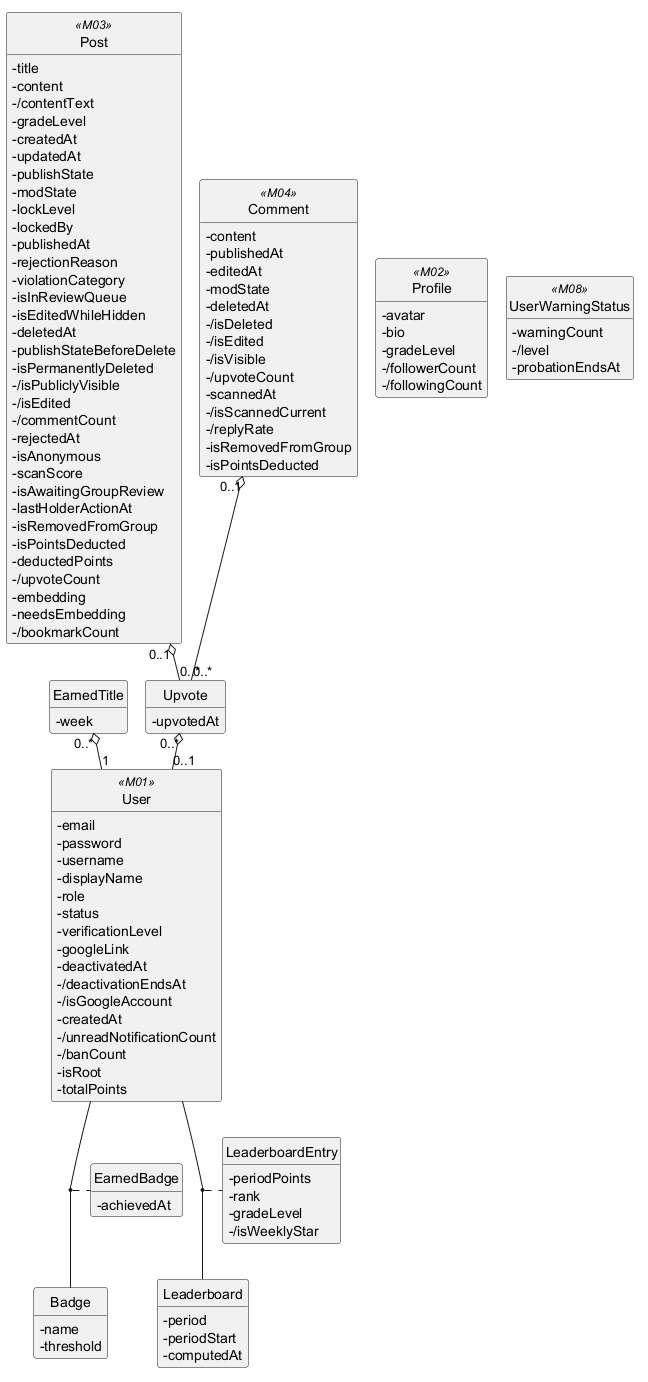

The diagram above was rendered by PlantUML. Its source (embedded in the PNG):
@startuml
!pragma layout smetana
hide circle
hide methods
skinparam classAttributeIconSize 0

class Upvote {
  -upvotedAt
}
class Badge {
  -name
  -threshold
}
class EarnedBadge {
  -achievedAt
}
class EarnedTitle {
  -week
}
class Leaderboard {
  -period
  -periodStart
  -computedAt
}
class LeaderboardEntry {
  -periodPoints
  -rank
  -gradeLevel
  -/isWeeklyStar
}
class User <<M01>> {
  -email
  -password
  -username
  -displayName
  -role
  -status
  -verificationLevel
  -googleLink
  -deactivatedAt
  -/deactivationEndsAt
  -/isGoogleAccount
  -createdAt
  -/unreadNotificationCount
  -/banCount
  -isRoot
  -totalPoints
}
class Post <<M03>> {
  -title
  -content
  -/contentText
  -gradeLevel
  -createdAt
  -updatedAt
  -publishState
  -modState
  -lockLevel
  -lockedBy
  -publishedAt
  -rejectionReason
  -violationCategory
  -isInReviewQueue
  -isEditedWhileHidden
  -deletedAt
  -publishStateBeforeDelete
  -isPermanentlyDeleted
  -/isPubliclyVisible
  -/isEdited
  -/commentCount
  -rejectedAt
  -isAnonymous
  -scanScore
  -isAwaitingGroupReview
  -lastHolderActionAt
  -isRemovedFromGroup
  -isPointsDeducted
  -deductedPoints
  -/upvoteCount
  -embedding
  -needsEmbedding
  -/bookmarkCount
}
class Comment <<M04>> {
  -content
  -publishedAt
  -editedAt
  -modState
  -deletedAt
  -/isDeleted
  -/isEdited
  -/isVisible
  -/upvoteCount
  -scannedAt
  -/isScannedCurrent
  -/replyRate
  -isRemovedFromGroup
  -isPointsDeducted
}
class Profile <<M02>> {
  -avatar
  -bio
  -gradeLevel
  -/followerCount
  -/followingCount
}
class UserWarningStatus <<M08>> {
  -warningCount
  -/level
  -probationEndsAt
}

(User, Badge) .. EarnedBadge
(User, Leaderboard) .. LeaderboardEntry
Upvote "0..*" o-- "0..1" User
Post "0..1" o-- "0..*" Upvote
Comment "0..1" o-- "0..*" Upvote
EarnedTitle "0..*" o-- "1" User

@enduml